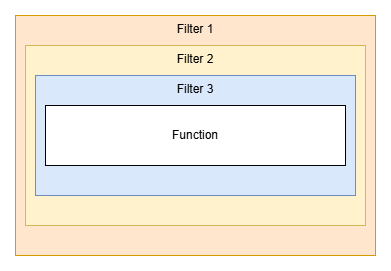

The diagram above was exported from draw.io. Its source (the exported page's mxGraphModel, read from the mxfile embedded in the PNG):
<mxGraphModel dx="2954" dy="1187" grid="1" gridSize="10" guides="1" tooltips="1" connect="1" arrows="1" fold="1" page="1" pageScale="1" pageWidth="850" pageHeight="1100" math="0" shadow="0">
  <root>
    <mxCell id="0" />
    <mxCell id="1" parent="0" />
    <mxCell id="2" value="Filter 1" style="rounded=0;whiteSpace=wrap;html=1;verticalAlign=top;fillColor=#ffe6cc;strokeColor=#d79b00;" vertex="1" parent="1">
      <mxGeometry x="200" y="240" width="360" height="240" as="geometry" />
    </mxCell>
    <mxCell id="3" value="Filter 2" style="rounded=0;whiteSpace=wrap;html=1;verticalAlign=top;fillColor=#fff2cc;strokeColor=#d6b656;" vertex="1" parent="1">
      <mxGeometry x="210" y="270" width="340" height="180" as="geometry" />
    </mxCell>
    <mxCell id="4" value="Filter 3" style="rounded=0;whiteSpace=wrap;html=1;verticalAlign=top;fillColor=#dae8fc;strokeColor=#6c8ebf;" vertex="1" parent="1">
      <mxGeometry x="220" y="300" width="320" height="120" as="geometry" />
    </mxCell>
    <mxCell id="5" value="Function" style="rounded=0;whiteSpace=wrap;html=1;" vertex="1" parent="1">
      <mxGeometry x="230" y="330" width="300" height="60" as="geometry" />
    </mxCell>
  </root>
</mxGraphModel>